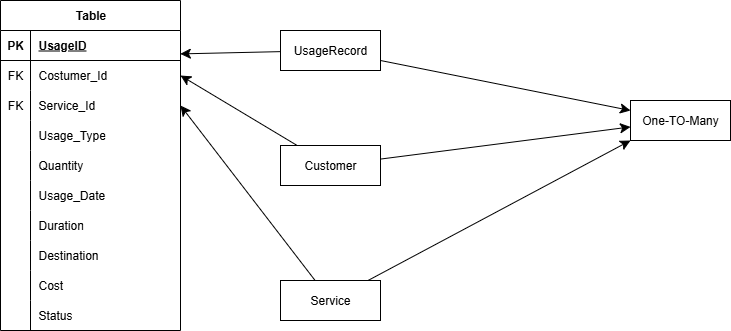

The diagram above was exported from draw.io. Its source (the exported page's mxGraphModel, read from the mxfile embedded in the PNG):
<mxGraphModel dx="1281" dy="1748" grid="1" gridSize="10" guides="1" tooltips="1" connect="1" arrows="1" fold="1" page="1" pageScale="1" pageWidth="827" pageHeight="1169" math="0" shadow="0">
  <root>
    <mxCell id="0" />
    <mxCell id="1" parent="0" />
    <mxCell id="f2jsEXJzVdRInt5deBZf-1" value="Table" style="shape=table;startSize=30;container=1;collapsible=1;childLayout=tableLayout;fixedRows=1;rowLines=0;fontStyle=1;align=center;resizeLast=1;html=1;" vertex="1" parent="1">
      <mxGeometry x="60" y="-10" width="180" height="330" as="geometry" />
    </mxCell>
    <mxCell id="f2jsEXJzVdRInt5deBZf-2" value="" style="shape=tableRow;horizontal=0;startSize=0;swimlaneHead=0;swimlaneBody=0;fillColor=none;collapsible=0;dropTarget=0;points=[[0,0.5],[1,0.5]];portConstraint=eastwest;top=0;left=0;right=0;bottom=1;" vertex="1" parent="f2jsEXJzVdRInt5deBZf-1">
      <mxGeometry y="30" width="180" height="30" as="geometry" />
    </mxCell>
    <mxCell id="f2jsEXJzVdRInt5deBZf-3" value="PK" style="shape=partialRectangle;connectable=0;fillColor=none;top=0;left=0;bottom=0;right=0;fontStyle=1;overflow=hidden;whiteSpace=wrap;html=1;" vertex="1" parent="f2jsEXJzVdRInt5deBZf-2">
      <mxGeometry width="30" height="30" as="geometry">
        <mxRectangle width="30" height="30" as="alternateBounds" />
      </mxGeometry>
    </mxCell>
    <mxCell id="f2jsEXJzVdRInt5deBZf-4" value="UsageID" style="shape=partialRectangle;connectable=0;fillColor=none;top=0;left=0;bottom=0;right=0;align=left;spacingLeft=6;fontStyle=5;overflow=hidden;whiteSpace=wrap;html=1;" vertex="1" parent="f2jsEXJzVdRInt5deBZf-2">
      <mxGeometry x="30" width="150" height="30" as="geometry">
        <mxRectangle width="150" height="30" as="alternateBounds" />
      </mxGeometry>
    </mxCell>
    <mxCell id="f2jsEXJzVdRInt5deBZf-5" value="" style="shape=tableRow;horizontal=0;startSize=0;swimlaneHead=0;swimlaneBody=0;fillColor=none;collapsible=0;dropTarget=0;points=[[0,0.5],[1,0.5]];portConstraint=eastwest;top=0;left=0;right=0;bottom=0;" vertex="1" parent="f2jsEXJzVdRInt5deBZf-1">
      <mxGeometry y="60" width="180" height="30" as="geometry" />
    </mxCell>
    <mxCell id="f2jsEXJzVdRInt5deBZf-6" value="FK" style="shape=partialRectangle;connectable=0;fillColor=none;top=0;left=0;bottom=0;right=0;editable=1;overflow=hidden;whiteSpace=wrap;html=1;" vertex="1" parent="f2jsEXJzVdRInt5deBZf-5">
      <mxGeometry width="30" height="30" as="geometry">
        <mxRectangle width="30" height="30" as="alternateBounds" />
      </mxGeometry>
    </mxCell>
    <mxCell id="f2jsEXJzVdRInt5deBZf-7" value="Costumer_Id" style="shape=partialRectangle;connectable=0;fillColor=none;top=0;left=0;bottom=0;right=0;align=left;spacingLeft=6;overflow=hidden;whiteSpace=wrap;html=1;" vertex="1" parent="f2jsEXJzVdRInt5deBZf-5">
      <mxGeometry x="30" width="150" height="30" as="geometry">
        <mxRectangle width="150" height="30" as="alternateBounds" />
      </mxGeometry>
    </mxCell>
    <mxCell id="f2jsEXJzVdRInt5deBZf-8" value="" style="shape=tableRow;horizontal=0;startSize=0;swimlaneHead=0;swimlaneBody=0;fillColor=none;collapsible=0;dropTarget=0;points=[[0,0.5],[1,0.5]];portConstraint=eastwest;top=0;left=0;right=0;bottom=0;" vertex="1" parent="f2jsEXJzVdRInt5deBZf-1">
      <mxGeometry y="90" width="180" height="30" as="geometry" />
    </mxCell>
    <mxCell id="f2jsEXJzVdRInt5deBZf-9" value="FK" style="shape=partialRectangle;connectable=0;fillColor=none;top=0;left=0;bottom=0;right=0;editable=1;overflow=hidden;whiteSpace=wrap;html=1;" vertex="1" parent="f2jsEXJzVdRInt5deBZf-8">
      <mxGeometry width="30" height="30" as="geometry">
        <mxRectangle width="30" height="30" as="alternateBounds" />
      </mxGeometry>
    </mxCell>
    <mxCell id="f2jsEXJzVdRInt5deBZf-10" value="Service_Id" style="shape=partialRectangle;connectable=0;fillColor=none;top=0;left=0;bottom=0;right=0;align=left;spacingLeft=6;overflow=hidden;whiteSpace=wrap;html=1;" vertex="1" parent="f2jsEXJzVdRInt5deBZf-8">
      <mxGeometry x="30" width="150" height="30" as="geometry">
        <mxRectangle width="150" height="30" as="alternateBounds" />
      </mxGeometry>
    </mxCell>
    <mxCell id="f2jsEXJzVdRInt5deBZf-11" value="" style="shape=tableRow;horizontal=0;startSize=0;swimlaneHead=0;swimlaneBody=0;fillColor=none;collapsible=0;dropTarget=0;points=[[0,0.5],[1,0.5]];portConstraint=eastwest;top=0;left=0;right=0;bottom=0;" vertex="1" parent="f2jsEXJzVdRInt5deBZf-1">
      <mxGeometry y="120" width="180" height="30" as="geometry" />
    </mxCell>
    <mxCell id="f2jsEXJzVdRInt5deBZf-12" value="" style="shape=partialRectangle;connectable=0;fillColor=none;top=0;left=0;bottom=0;right=0;editable=1;overflow=hidden;whiteSpace=wrap;html=1;" vertex="1" parent="f2jsEXJzVdRInt5deBZf-11">
      <mxGeometry width="30" height="30" as="geometry">
        <mxRectangle width="30" height="30" as="alternateBounds" />
      </mxGeometry>
    </mxCell>
    <mxCell id="f2jsEXJzVdRInt5deBZf-13" value="Usage_Type" style="shape=partialRectangle;connectable=0;fillColor=none;top=0;left=0;bottom=0;right=0;align=left;spacingLeft=6;overflow=hidden;whiteSpace=wrap;html=1;" vertex="1" parent="f2jsEXJzVdRInt5deBZf-11">
      <mxGeometry x="30" width="150" height="30" as="geometry">
        <mxRectangle width="150" height="30" as="alternateBounds" />
      </mxGeometry>
    </mxCell>
    <mxCell id="f2jsEXJzVdRInt5deBZf-14" value="" style="shape=tableRow;horizontal=0;startSize=0;swimlaneHead=0;swimlaneBody=0;fillColor=none;collapsible=0;dropTarget=0;points=[[0,0.5],[1,0.5]];portConstraint=eastwest;top=0;left=0;right=0;bottom=0;" vertex="1" parent="f2jsEXJzVdRInt5deBZf-1">
      <mxGeometry y="150" width="180" height="30" as="geometry" />
    </mxCell>
    <mxCell id="f2jsEXJzVdRInt5deBZf-15" value="" style="shape=partialRectangle;connectable=0;fillColor=none;top=0;left=0;bottom=0;right=0;editable=1;overflow=hidden;whiteSpace=wrap;html=1;" vertex="1" parent="f2jsEXJzVdRInt5deBZf-14">
      <mxGeometry width="30" height="30" as="geometry">
        <mxRectangle width="30" height="30" as="alternateBounds" />
      </mxGeometry>
    </mxCell>
    <mxCell id="f2jsEXJzVdRInt5deBZf-16" value="Quantity" style="shape=partialRectangle;connectable=0;fillColor=none;top=0;left=0;bottom=0;right=0;align=left;spacingLeft=6;overflow=hidden;whiteSpace=wrap;html=1;" vertex="1" parent="f2jsEXJzVdRInt5deBZf-14">
      <mxGeometry x="30" width="150" height="30" as="geometry">
        <mxRectangle width="150" height="30" as="alternateBounds" />
      </mxGeometry>
    </mxCell>
    <mxCell id="f2jsEXJzVdRInt5deBZf-17" value="" style="shape=tableRow;horizontal=0;startSize=0;swimlaneHead=0;swimlaneBody=0;fillColor=none;collapsible=0;dropTarget=0;points=[[0,0.5],[1,0.5]];portConstraint=eastwest;top=0;left=0;right=0;bottom=0;" vertex="1" parent="f2jsEXJzVdRInt5deBZf-1">
      <mxGeometry y="180" width="180" height="30" as="geometry" />
    </mxCell>
    <mxCell id="f2jsEXJzVdRInt5deBZf-18" value="" style="shape=partialRectangle;connectable=0;fillColor=none;top=0;left=0;bottom=0;right=0;editable=1;overflow=hidden;whiteSpace=wrap;html=1;" vertex="1" parent="f2jsEXJzVdRInt5deBZf-17">
      <mxGeometry width="30" height="30" as="geometry">
        <mxRectangle width="30" height="30" as="alternateBounds" />
      </mxGeometry>
    </mxCell>
    <mxCell id="f2jsEXJzVdRInt5deBZf-19" value="Usage_Date" style="shape=partialRectangle;connectable=0;fillColor=none;top=0;left=0;bottom=0;right=0;align=left;spacingLeft=6;overflow=hidden;whiteSpace=wrap;html=1;" vertex="1" parent="f2jsEXJzVdRInt5deBZf-17">
      <mxGeometry x="30" width="150" height="30" as="geometry">
        <mxRectangle width="150" height="30" as="alternateBounds" />
      </mxGeometry>
    </mxCell>
    <mxCell id="f2jsEXJzVdRInt5deBZf-20" value="" style="shape=tableRow;horizontal=0;startSize=0;swimlaneHead=0;swimlaneBody=0;fillColor=none;collapsible=0;dropTarget=0;points=[[0,0.5],[1,0.5]];portConstraint=eastwest;top=0;left=0;right=0;bottom=0;" vertex="1" parent="f2jsEXJzVdRInt5deBZf-1">
      <mxGeometry y="210" width="180" height="30" as="geometry" />
    </mxCell>
    <mxCell id="f2jsEXJzVdRInt5deBZf-21" value="" style="shape=partialRectangle;connectable=0;fillColor=none;top=0;left=0;bottom=0;right=0;editable=1;overflow=hidden;whiteSpace=wrap;html=1;" vertex="1" parent="f2jsEXJzVdRInt5deBZf-20">
      <mxGeometry width="30" height="30" as="geometry">
        <mxRectangle width="30" height="30" as="alternateBounds" />
      </mxGeometry>
    </mxCell>
    <mxCell id="f2jsEXJzVdRInt5deBZf-22" value="Duration" style="shape=partialRectangle;connectable=0;fillColor=none;top=0;left=0;bottom=0;right=0;align=left;spacingLeft=6;overflow=hidden;whiteSpace=wrap;html=1;" vertex="1" parent="f2jsEXJzVdRInt5deBZf-20">
      <mxGeometry x="30" width="150" height="30" as="geometry">
        <mxRectangle width="150" height="30" as="alternateBounds" />
      </mxGeometry>
    </mxCell>
    <mxCell id="f2jsEXJzVdRInt5deBZf-23" value="" style="shape=tableRow;horizontal=0;startSize=0;swimlaneHead=0;swimlaneBody=0;fillColor=none;collapsible=0;dropTarget=0;points=[[0,0.5],[1,0.5]];portConstraint=eastwest;top=0;left=0;right=0;bottom=0;" vertex="1" parent="f2jsEXJzVdRInt5deBZf-1">
      <mxGeometry y="240" width="180" height="30" as="geometry" />
    </mxCell>
    <mxCell id="f2jsEXJzVdRInt5deBZf-24" value="" style="shape=partialRectangle;connectable=0;fillColor=none;top=0;left=0;bottom=0;right=0;editable=1;overflow=hidden;whiteSpace=wrap;html=1;" vertex="1" parent="f2jsEXJzVdRInt5deBZf-23">
      <mxGeometry width="30" height="30" as="geometry">
        <mxRectangle width="30" height="30" as="alternateBounds" />
      </mxGeometry>
    </mxCell>
    <mxCell id="f2jsEXJzVdRInt5deBZf-25" value="Destination" style="shape=partialRectangle;connectable=0;fillColor=none;top=0;left=0;bottom=0;right=0;align=left;spacingLeft=6;overflow=hidden;whiteSpace=wrap;html=1;" vertex="1" parent="f2jsEXJzVdRInt5deBZf-23">
      <mxGeometry x="30" width="150" height="30" as="geometry">
        <mxRectangle width="150" height="30" as="alternateBounds" />
      </mxGeometry>
    </mxCell>
    <mxCell id="f2jsEXJzVdRInt5deBZf-27" value="" style="shape=tableRow;horizontal=0;startSize=0;swimlaneHead=0;swimlaneBody=0;fillColor=none;collapsible=0;dropTarget=0;points=[[0,0.5],[1,0.5]];portConstraint=eastwest;top=0;left=0;right=0;bottom=0;" vertex="1" parent="f2jsEXJzVdRInt5deBZf-1">
      <mxGeometry y="270" width="180" height="30" as="geometry" />
    </mxCell>
    <mxCell id="f2jsEXJzVdRInt5deBZf-28" value="" style="shape=partialRectangle;connectable=0;fillColor=none;top=0;left=0;bottom=0;right=0;editable=1;overflow=hidden;whiteSpace=wrap;html=1;" vertex="1" parent="f2jsEXJzVdRInt5deBZf-27">
      <mxGeometry width="30" height="30" as="geometry">
        <mxRectangle width="30" height="30" as="alternateBounds" />
      </mxGeometry>
    </mxCell>
    <mxCell id="f2jsEXJzVdRInt5deBZf-29" value="Cost" style="shape=partialRectangle;connectable=0;fillColor=none;top=0;left=0;bottom=0;right=0;align=left;spacingLeft=6;overflow=hidden;whiteSpace=wrap;html=1;" vertex="1" parent="f2jsEXJzVdRInt5deBZf-27">
      <mxGeometry x="30" width="150" height="30" as="geometry">
        <mxRectangle width="150" height="30" as="alternateBounds" />
      </mxGeometry>
    </mxCell>
    <mxCell id="f2jsEXJzVdRInt5deBZf-30" value="" style="shape=tableRow;horizontal=0;startSize=0;swimlaneHead=0;swimlaneBody=0;fillColor=none;collapsible=0;dropTarget=0;points=[[0,0.5],[1,0.5]];portConstraint=eastwest;top=0;left=0;right=0;bottom=0;" vertex="1" parent="f2jsEXJzVdRInt5deBZf-1">
      <mxGeometry y="300" width="180" height="30" as="geometry" />
    </mxCell>
    <mxCell id="f2jsEXJzVdRInt5deBZf-31" value="" style="shape=partialRectangle;connectable=0;fillColor=none;top=0;left=0;bottom=0;right=0;editable=1;overflow=hidden;whiteSpace=wrap;html=1;" vertex="1" parent="f2jsEXJzVdRInt5deBZf-30">
      <mxGeometry width="30" height="30" as="geometry">
        <mxRectangle width="30" height="30" as="alternateBounds" />
      </mxGeometry>
    </mxCell>
    <mxCell id="f2jsEXJzVdRInt5deBZf-32" value="Status" style="shape=partialRectangle;connectable=0;fillColor=none;top=0;left=0;bottom=0;right=0;align=left;spacingLeft=6;overflow=hidden;whiteSpace=wrap;html=1;" vertex="1" parent="f2jsEXJzVdRInt5deBZf-30">
      <mxGeometry x="30" width="150" height="30" as="geometry">
        <mxRectangle width="150" height="30" as="alternateBounds" />
      </mxGeometry>
    </mxCell>
    <mxCell id="f2jsEXJzVdRInt5deBZf-34" style="edgeStyle=none;curved=1;rounded=0;orthogonalLoop=1;jettySize=auto;html=1;entryX=1;entryY=0.5;entryDx=0;entryDy=0;fontSize=12;startSize=8;endSize=8;" edge="1" parent="1" source="f2jsEXJzVdRInt5deBZf-33" target="f2jsEXJzVdRInt5deBZf-8">
      <mxGeometry relative="1" as="geometry" />
    </mxCell>
    <mxCell id="f2jsEXJzVdRInt5deBZf-40" style="edgeStyle=none;curved=1;rounded=0;orthogonalLoop=1;jettySize=auto;html=1;entryX=0;entryY=1;entryDx=0;entryDy=0;fontSize=12;startSize=8;endSize=8;" edge="1" parent="1" source="f2jsEXJzVdRInt5deBZf-33" target="f2jsEXJzVdRInt5deBZf-39">
      <mxGeometry relative="1" as="geometry" />
    </mxCell>
    <mxCell id="f2jsEXJzVdRInt5deBZf-33" value="Service" style="whiteSpace=wrap;html=1;align=center;" vertex="1" parent="1">
      <mxGeometry x="340" y="270" width="100" height="40" as="geometry" />
    </mxCell>
    <mxCell id="f2jsEXJzVdRInt5deBZf-36" style="edgeStyle=none;curved=1;rounded=0;orthogonalLoop=1;jettySize=auto;html=1;entryX=1;entryY=0.5;entryDx=0;entryDy=0;fontSize=12;startSize=8;endSize=8;" edge="1" parent="1" source="f2jsEXJzVdRInt5deBZf-35" target="f2jsEXJzVdRInt5deBZf-5">
      <mxGeometry relative="1" as="geometry" />
    </mxCell>
    <mxCell id="f2jsEXJzVdRInt5deBZf-41" style="edgeStyle=none;curved=1;rounded=0;orthogonalLoop=1;jettySize=auto;html=1;fontSize=12;startSize=8;endSize=8;" edge="1" parent="1" source="f2jsEXJzVdRInt5deBZf-35" target="f2jsEXJzVdRInt5deBZf-39">
      <mxGeometry relative="1" as="geometry" />
    </mxCell>
    <mxCell id="f2jsEXJzVdRInt5deBZf-35" value="Customer" style="whiteSpace=wrap;html=1;align=center;" vertex="1" parent="1">
      <mxGeometry x="340" y="135" width="100" height="40" as="geometry" />
    </mxCell>
    <mxCell id="f2jsEXJzVdRInt5deBZf-42" style="edgeStyle=none;curved=1;rounded=0;orthogonalLoop=1;jettySize=auto;html=1;fontSize=12;startSize=8;endSize=8;" edge="1" parent="1" source="f2jsEXJzVdRInt5deBZf-37" target="f2jsEXJzVdRInt5deBZf-39">
      <mxGeometry relative="1" as="geometry" />
    </mxCell>
    <mxCell id="f2jsEXJzVdRInt5deBZf-37" value="UsageRecord" style="whiteSpace=wrap;html=1;align=center;" vertex="1" parent="1">
      <mxGeometry x="340" y="20" width="100" height="40" as="geometry" />
    </mxCell>
    <mxCell id="f2jsEXJzVdRInt5deBZf-38" style="edgeStyle=none;curved=1;rounded=0;orthogonalLoop=1;jettySize=auto;html=1;entryX=0.999;entryY=0.78;entryDx=0;entryDy=0;entryPerimeter=0;fontSize=12;startSize=8;endSize=8;" edge="1" parent="1" source="f2jsEXJzVdRInt5deBZf-37" target="f2jsEXJzVdRInt5deBZf-2">
      <mxGeometry relative="1" as="geometry" />
    </mxCell>
    <mxCell id="f2jsEXJzVdRInt5deBZf-39" value="One-TO-Many" style="whiteSpace=wrap;html=1;align=center;" vertex="1" parent="1">
      <mxGeometry x="690" y="90" width="100" height="40" as="geometry" />
    </mxCell>
  </root>
</mxGraphModel>